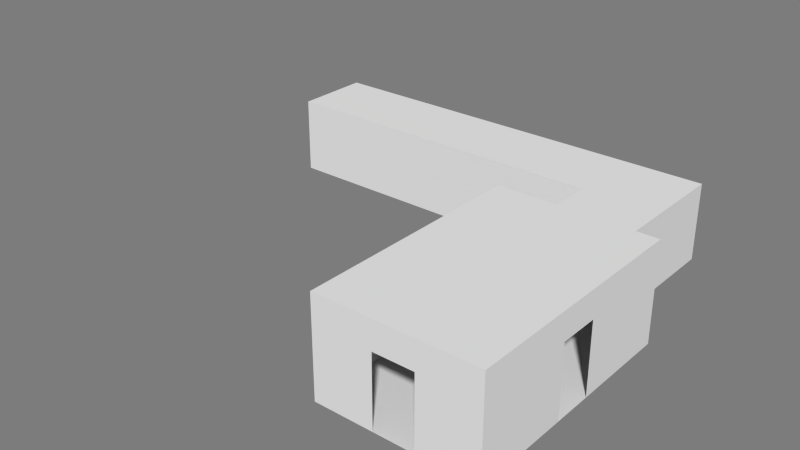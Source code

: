 # Source: Char1DeathRoute.blend  (saved by Blender 2.71.0; exported with 4.5.12 LTS)
import bpy
from mathutils import Matrix  # noqa: F401  (used for matrix-valued properties, if any)

bpy.ops.wm.read_factory_settings(use_empty=True)
scene = bpy.context.scene
scene.name = 'Scene'

# ---- collections
col_collection_10 = bpy.data.collections.new('Collection 10'); scene.collection.children.link(col_collection_10)

# ---- materials (node trees are filled in below, after node groups)
mat_room = bpy.data.materials.new('Room')
mat_room.alpha_threshold = 0.0
mat_room.use_transparent_shadow = False
mat_room.diffuse_color = (0.7874, 0.7874, 0.7874, 1.0)
mat_room.roughness = 0.5
mat_room.specular_intensity = 0.0
mat_room.line_color = (0.0, 0.0, 0.0, 1.0)
mat_table = bpy.data.materials.new('Table')
mat_table.alpha_threshold = 0.0
mat_table.use_transparent_shadow = False
mat_table.diffuse_color = (0.5149, 0.3419, 0.1221, 1.0)
mat_table.roughness = 0.5
mat_table.specular_intensity = 0.0
mat_table.line_color = (0.0, 0.0, 0.0, 1.0)

# ---- material node trees

# ---- world
world_world = bpy.data.worlds.new('World'); scene.world = world_world
world_world.color = (0.2016, 0.2016, 0.2016)
world_world.use_sun_shadow = False
world_world.sun_shadow_jitter_overblur = 0.0
world_world.cycles.sampling_method = 'MANUAL'
world_world.cycles.sample_map_resolution = 256

# ---- meshes
me_mroompuzzlec = bpy.data.meshes.new('MRoomPuzzleC')
me_mroompuzzlec.from_pydata([(-1.0, -1.0, 0.0), (1.0, -1.0, 0.0), (-1.0, 1.0, 0.0), (1.0, 1.0, 0.0), (-1.0, -2.8, 0.0), (1.0, -2.8, 0.0), (-9.8, -1.0, 0.0), (-9.8, 1.0, 0.0), (-1.0, -1.0, 1.0), (1.0, -1.0, 1.0), (-1.0, 1.0, 1.0), (1.0, 1.0, 1.0), (-1.0, -2.8, 1.0), (1.0, -2.8, 1.0), (-9.8, -1.0, 1.0), (-9.8, 1.0, 1.0), (-0.5, -2.8, 0.0), (0.5, -2.8, 0.0), (-0.5, -2.8, 0.9), (0.5, -2.8, 0.9), (-0.5, -3.0, 0.0), (0.5, -3.0, 0.0), (-0.5, -3.0, 0.9), (0.5, -3.0, 0.9), (-9.8, 0.5, 0.0), (-9.8, -0.5, 0.0), (-9.8, 0.5, 0.9), (-9.8, -0.5, 0.9), (-10.0, 0.5, 0.0), (-10.0, -0.5, 0.0), (-10.0, 0.5, 0.9), (-10.0, -0.5, 0.9)], [], [(0, 1, 3, 2), (1, 0, 4, 16, 17, 5), (0, 2, 7, 24, 25, 6), (7, 2, 10, 15), (0, 6, 14, 8), (25, 27, 14, 6), (4, 0, 8, 12), (1, 5, 13, 9), (12, 13, 19, 18), (2, 3, 11, 10), (3, 1, 9, 11), (17, 19, 13, 5), (4, 12, 18, 16), (19, 17, 21, 23), (16, 18, 22, 20), (18, 19, 23, 22), (17, 16, 20, 21), (13, 12, 8, 9), (11, 9, 8, 10), (7, 15, 26, 24), (15, 14, 27, 26), (27, 25, 29, 31), (24, 26, 30, 28), (26, 27, 31, 30), (25, 24, 28, 29), (15, 10, 8, 14)])
me_mroompuzzlec.materials.append(mat_room)
me_mroompuzzlec.use_remesh_preserve_volume = False
me_mroompuzzlec.use_remesh_preserve_attributes = False
me_mroompuzzlec.use_mirror_vertex_groups = False
me_mroompuzzlec.update()
me_mroom = bpy.data.meshes.new('MRoom')
me_mroom.from_pydata([(-1.5, -1.0, 0.0), (1.5, 1.0, 0.0), (-1.5, 1.0, 0.0), (-1.5, -1.0, 1.25), (-1.5, 1.0, 1.25), (1.5, -1.0, 0.0), (1.5, -1.0, 1.25), (1.5, 1.0, 1.25), (-0.25, 1.0, 0.0), (0.25, 1.0, 0.0), (-0.25, 1.0, 0.9), (0.25, 1.0, 0.9), (-1.5, 0.25, 0.0), (-1.5, -0.25, 0.0), (-1.5, 0.25, 0.9), (-1.5, -0.25, 0.9), (1.5, -0.25, 0.0), (1.5, 0.25, 0.0), (1.5, -0.25, 0.9), (1.5, 0.25, 0.9)], [], [(13, 15, 3, 0), (5, 0, 3, 6), (1, 17, 19, 7), (4, 10, 11, 7), (2, 12, 13, 0, 5, 16, 17, 1, 9, 8), (2, 8, 10, 4), (7, 11, 9, 1), (4, 3, 15, 14), (4, 14, 12, 2), (6, 7, 19, 18), (6, 18, 16, 5), (3, 4, 7, 6)])
_uv = me_mroom.uv_layers.new(name='UVMap')
_uv.uv.foreach_set('vector', [0.0, 0.0, 0.0, 0.0, 1.0, 0.0, 0.0, 0.0, 0.0, 0.0, 1.0, 0.0, 1.0, 1.0, 0.0, 1.0, 0.6667, 0.0, 0.0, 0.0, 0.0, 0.0, 1.0, 1.0, 0.0, 0.0, 0.0, 0.0, 0.0, 0.0, 0.0, 0.0, 0.0, 0.0, 0.0, 0.0, 0.0, 0.0, 0.0, 0.0, 0.0, 0.0, 0.3333, 0.0, 0.6667, 0.0, 1.0, 0.0, 0.6667, 0.0, 0.3333, 0.0, 0.3333, 0.0, 0.0, 0.0, 0.0, 0.0, 1.0, 0.0, 0.0, 0.0, 0.0, 0.0, 1.0, 0.0, 1.0, 1.0, 0.0, 0.0, 0.0, 0.0, 0.0, 0.0, 0.0, 0.0, 0.0, 0.0, 0.0, 0.0, 0.0, 0.0, 1.0, 0.0, 0.0, 0.0, 0.0, 0.0, 0.0, 0.0, 0.0, 0.0, 0.0, 0.0, 0.0, 0.0, 0.0, 0.0, 0.0, 1.0, 1.0, 1.0, 0.0, 0.0, 0.0, 0.0, 0.0, 0.0])
me_mroom.materials.append(mat_room)
me_mroom.use_remesh_preserve_volume = False
me_mroom.use_remesh_preserve_attributes = False
me_mroom.use_mirror_vertex_groups = False
me_mroom.update()
me_mroomtable = bpy.data.meshes.new('MRoomTable')
me_mroomtable.from_pydata([(-0.9319, 0.5916, 0.0), (0.7348, 0.925, 0.0), (0.4014, -0.7417, 0.0), (0.4014, 0.5916, 0.0), (-0.9319, -0.7417, 0.0), (0.7348, -1.075, 0.0), (-1.265, -1.075, 0.0), (0.4014, -1.075, 0.0), (-1.265, 0.925, 0.0), (-0.9319, -1.075, 0.0), (0.4014, 0.925, 0.0), (-0.9319, 0.925, 0.0), (0.7348, -0.7417, 0.0), (0.7348, 0.5916, 0.0), (-1.265, 0.5916, 0.0), (-1.265, -0.7417, 0.0), (-1.265, -0.7417, -1.773), (-1.265, -1.075, -0.1001), (-1.265, 0.5916, -1.773), (0.7348, 0.5916, -1.773), (0.7348, -0.7417, -1.773), (-1.265, 0.925, -0.1001), (0.4014, -0.7417, -1.773), (0.4014, 0.925, -0.1001), (-0.9319, 0.925, -1.773), (-0.9319, -1.075, -1.773), (0.4014, 0.5916, -0.1001), (0.7348, 0.925, -1.773), (-0.9319, 0.5916, -1.773), (0.4014, -1.075, -1.773), (0.7348, -1.075, -1.773), (-0.9319, -0.7417, -0.1001), (0.7348, -1.075, -0.1001), (-0.9319, -0.7417, -1.773), (0.4014, -1.075, -0.1001), (-0.9319, 0.5916, -0.1001), (0.7348, 0.925, -0.1001), (0.4014, 0.5916, -1.773), (-0.9319, -1.075, -0.1001), (0.4014, 0.925, -1.773), (-0.9319, 0.925, -0.1001), (0.4014, -0.7417, -0.1001), (-1.265, 0.925, -1.773), (0.7348, -0.7417, -0.1001), (0.7348, 0.5916, -0.1001), (-1.265, 0.5916, -0.1001), (-1.265, -0.7417, -0.1001), (-1.265, -1.075, -1.773)], [], [(4, 2, 3, 0), (36, 27, 39, 23), (32, 30, 20, 43), (43, 20, 22, 41), (40, 24, 42, 21), (35, 28, 24, 40), (45, 18, 28, 35), (34, 29, 30, 32), (44, 19, 27, 36), (41, 22, 29, 34), (46, 16, 47, 17), (38, 25, 33, 31), (17, 47, 25, 38), (26, 37, 19, 44), (47, 16, 33, 25), (18, 42, 24, 28), (37, 39, 27, 19), (29, 22, 20, 30), (0, 3, 10, 11), (15, 4, 0, 14), (9, 7, 2, 4), (2, 12, 13, 3), (3, 13, 1, 10), (14, 0, 11, 8), (6, 9, 4, 15), (7, 5, 12, 2), (7, 34, 32, 5), (13, 44, 36, 1), (8, 21, 45, 14), (6, 17, 38, 9), (12, 43, 44, 13), (5, 32, 43, 12), (10, 23, 40, 11), (1, 36, 23, 10), (9, 38, 34, 7), (35, 40, 23, 26), (46, 45, 35, 31), (38, 31, 41, 34), (31, 35, 26, 41), (41, 26, 44, 43), (14, 45, 46, 15), (15, 46, 17, 6), (11, 40, 21, 8), (23, 39, 37, 26), (31, 33, 16, 46), (21, 42, 18, 45)])
me_mroomtable.materials.append(mat_table)
me_mroomtable.use_remesh_preserve_volume = False
me_mroomtable.use_remesh_preserve_attributes = False
me_mroomtable.use_mirror_vertex_groups = False
me_mroomtable.update()

# ---- objects
ob_mroompuzzlec = bpy.data.objects.new('MRoomPuzzleC', me_mroompuzzlec)
ob_mroom = bpy.data.objects.new('MRoom', me_mroom)
ob_mroomtable = bpy.data.objects.new('MRoomTable', me_mroomtable)

# ---- transforms, parenting, visibility, modifiers, constraints
ob_mroompuzzlec.location = (0.0, 3.0, 0.0)
ob_mroompuzzlec.scale = (0.5, 0.5, 1.0)
ob_mroompuzzlec.lineart.crease_threshold = 0.0
ob_mroom.location = (-4.768e-07, 0.0, 0.0)
ob_mroom.rotation_euler = (0.0, 0.0, -1.571)
ob_mroom.lineart.crease_threshold = 0.0
ob_mroomtable.parent = ob_mroom
ob_mroomtable.matrix_parent_inverse = Matrix(((7.55e-08, -1.0, 0.0, 3.6e-14), (1.0, 7.55e-08, 0.0, 4.768e-07), (0.0, 0.0, 1.0, 0.0), (0.0, 0.0, 0.0, 1.0)))
ob_mroomtable.location = (-4.768e-07, 0.0, 0.355)
ob_mroomtable.scale = (0.2, 0.2, 0.2)
ob_mroomtable.lineart.crease_threshold = 0.0

# ---- collection membership
col_collection_10.objects.link(ob_mroompuzzlec)
col_collection_10.objects.link(ob_mroom)
col_collection_10.objects.link(ob_mroomtable)

# ---- scene / render settings (as saved in the file)
scene.frame_start = 1; scene.frame_end = 250; scene.frame_set(1)
scene.render.engine = 'BLENDER_EEVEE_NEXT'
scene.render.image_settings.color_mode = 'RGB'
scene.render.image_settings.compression = 90
scene.render.resolution_percentage = 50
scene.render.dither_intensity = 0.0
scene.render.bake_margin = 2
scene.cycles.use_denoising = False
scene.cycles.samples = 10
scene.cycles.sampling_pattern = 'TABULATED_SOBOL'
scene.cycles.light_sampling_threshold = 0.0
scene.cycles.use_adaptive_sampling = False
scene.cycles.use_light_tree = False
scene.cycles.blur_glossy = 0.0
scene.cycles.volume_bounces = 1
scene.cycles.pixel_filter_type = 'GAUSSIAN'
scene.cycles.sample_clamp_indirect = 0.0
scene.view_settings.view_transform = 'Standard'
bpy.context.view_layer.update()

# ---- added for rendering (the .blend has no active camera and no usable light): camera, sun
cam_auto = bpy.data.cameras.new('AutoCamera')
cam_auto.lens = 50.0
cam_auto.sensor_width = 36.0
cam_auto.clip_end = 1000.0
ob_auto_camera = bpy.data.objects.new('AutoCamera', cam_auto)
scene.collection.objects.link(ob_auto_camera)
ob_auto_camera.location = (5.3182, -7.78184, 6.47956)
ob_auto_camera.rotation_euler = (1.09748, -7.21219e-08, 0.694738)
scene.camera = ob_auto_camera
light_auto_sun = bpy.data.lights.new('AutoSun', 'SUN')
light_auto_sun.energy = 3.0
light_auto_sun.angle = 0.0523599
ob_auto_sun = bpy.data.objects.new('AutoSun', light_auto_sun)
scene.collection.objects.link(ob_auto_sun)
ob_auto_sun.rotation_euler = (0.872665, 0.174533, 0.523599)
bpy.context.view_layer.update()
